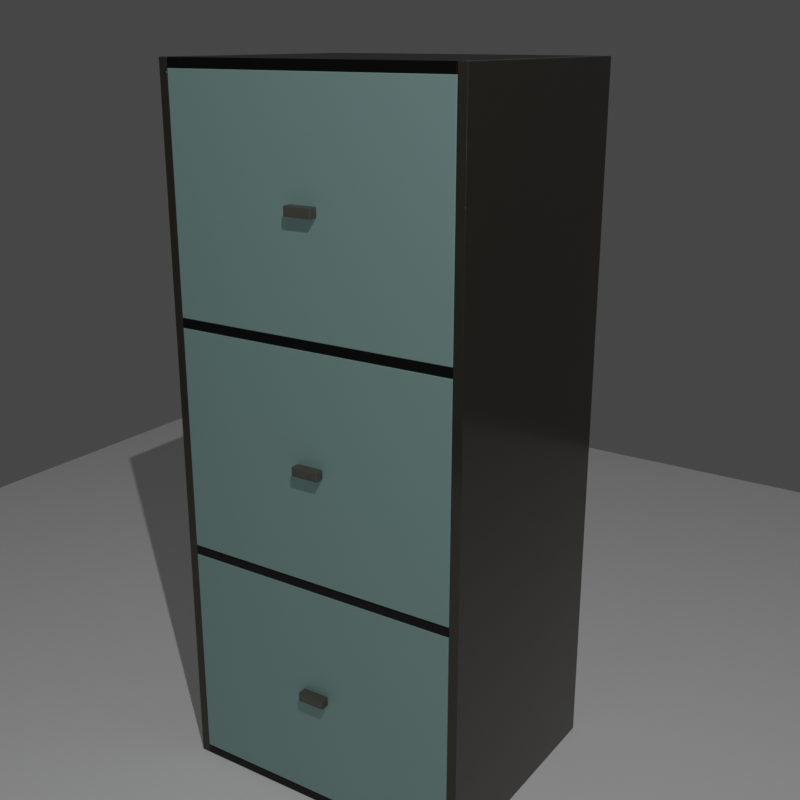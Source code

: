 # Source: cabinet.blend  (saved by Blender 4.0.36; exported with 4.5.12 LTS)
import bpy
from mathutils import Matrix  # noqa: F401  (used for matrix-valued properties, if any)

bpy.ops.wm.read_factory_settings(use_empty=True)
scene = bpy.context.scene
scene.name = 'Scene'

# ---- collections
col_collection = bpy.data.collections.new('Collection'); scene.collection.children.link(col_collection)
col_main_collection = bpy.data.collections.new('Main Collection'); scene.collection.children.link(col_main_collection)

# ---- materials (node trees are filled in below, after node groups)
mat_material_003 = bpy.data.materials.new('Material.003')
mat_material = bpy.data.materials.new('Material')
mat_material_001 = bpy.data.materials.new('Material.001')
mat_material_002 = bpy.data.materials.new('Material.002')

# ---- node groups
ng_geometry_nodes_001 = bpy.data.node_groups.new('Geometry Nodes.001', 'GeometryNodeTree')
_s = ng_geometry_nodes_001.interface.new_socket(name='Geometry', in_out='OUTPUT', socket_type='NodeSocketGeometry')
_s = ng_geometry_nodes_001.interface.new_socket(name='Geometry', in_out='INPUT', socket_type='NodeSocketGeometry')
_s = ng_geometry_nodes_001.interface.new_socket(name='cabinet x Size', in_out='INPUT', socket_type='NodeSocketFloat')
_s.min_value = -1e+04
_s.max_value = 1e+04
_s = ng_geometry_nodes_001.interface.new_socket(name='cabinet Depth', in_out='INPUT', socket_type='NodeSocketFloat')
_s.default_value = 1.0
_s.min_value = -1e+04
_s.max_value = 1e+04
_s = ng_geometry_nodes_001.interface.new_socket(name='Cabinet height', in_out='INPUT', socket_type='NodeSocketFloat')
_s.default_value = 1.0
_s.min_value = -1e+04
_s.max_value = 1e+04
_s = ng_geometry_nodes_001.interface.new_socket(name='cabinet wall width', in_out='INPUT', socket_type='NodeSocketFloat')
_s.min_value = -1e+04
_s.max_value = 1e+04
_s = ng_geometry_nodes_001.interface.new_socket(name='Drawer Divided Count', in_out='INPUT', socket_type='NodeSocketInt')
_s.default_value = 1
_s.min_value = 1
_s.max_value = 10000
_s = ng_geometry_nodes_001.interface.new_socket(name='Drawer Divided Thickness', in_out='INPUT', socket_type='NodeSocketFloat')
_s.default_value = 0.5
_s.min_value = -1e+04
_s.max_value = 1e+04
ng_geometry_nodes_001.is_modifier = True
_N = ng_geometry_nodes_001.nodes; _L = ng_geometry_nodes_001.links
n0 = _N.new('NodeFrame'); n0.name = 'Frame.009'; n0.location = (-1708, -2076)
n0.label = 'DRAWER'
n0.width = 2424
n1 = _N.new('NodeFrame'); n1.name = 'Frame.008'; n1.location = (912, -799)
n1.label = 'Drawer X Scale'
n1.width = 458
n2 = _N.new('NodeFrame'); n2.name = 'Frame.007'; n2.location = (943, -45)
n2.label = 'Start Pos for drawer'
n2.width = 709
n3 = _N.new('NodeFrame'); n3.name = 'Frame.010'; n3.location = (-1382, -930)
n3.label = 'Drawer Divide Board'
n3.width = 1643
n4 = _N.new('NodeFrame'); n4.name = 'Frame.003'; n4.location = (187, -394)
n4.label = 'Set Drawer To Origin'
n4.width = 503
n5 = _N.new('NodeFrame'); n5.name = 'Frame.004'; n5.location = (791, -294)
n5.label = 'Drawer Divided X Size'
n5.width = 412
n6 = _N.new('NodeFrame'); n6.name = 'Frame.005'; n6.location = (30, -666)
n6.label = 'Space Between Drawer DIvied Board'
n6.width = 972
n7 = _N.new('NodeFrame'); n7.name = 'Frame.011'; n7.location = (-1053, 305)
n7.label = 'sides Walls'
n7.width = 1850
n8 = _N.new('NodeFrame'); n8.name = 'Frame'; n8.location = (30, -646)
n8.label = 'Cabinet Board left'
n8.width = 1131
n9 = _N.new('NodeFrame'); n9.name = 'Frame.001'; n9.location = (286, -40)
n9.label = 'Cabinet Board Right'
n9.width = 875
n10 = _N.new('NodeFrame'); n10.name = 'Frame.013'; n10.location = (979, -505)
n10.label = 'Drawer Offset'
n10.width = 564
n11 = _N.new('NodeFrame'); n11.name = 'Frame.006'; n11.location = (30, -655)
n11.label = 'Drawer Height'
n11.width = 785
n12 = _N.new('NodeFrame'); n12.name = 'Frame.002'; n12.location = (1216, -221)
n12.label = 'Set Wall To Origin'
n12.width = 604
n12.hide = True
n13 = _N.new('NodeFrame'); n13.name = 'Frame.016'; n13.location = (-529, -3268)
n13.width = 1617
n14 = _N.new('NodeFrame'); n14.name = 'Frame.012'; n14.location = (30, -30)
n14.label = 'Handel Start pos'
n14.width = 810
n15 = _N.new('NodeFrame'); n15.name = 'Frame.014'; n15.location = (62, -513)
n15.label = 'Handel Offset'
n15.width = 672
n16 = _N.new('NodeFrame'); n16.name = 'Frame.015'; n16.location = (298, -779)
n16.label = 'Handel Size'
n16.width = 394
n17 = _N.new('GeometryNodeJoinGeometry'); n17.name = 'Join Geometry.001'; n17.location = (752, -1079)
n18 = _N.new('GeometryNodeJoinGeometry'); n18.name = 'Join Geometry.002'; n18.location = (996, -1961)
n19 = _N.new('GeometryNodeMeshCube'); n19.name = 'Cube.003'; n19.location = (1650, -672)
n20 = _N.new('GeometryNodeMeshLine'); n20.name = 'Mesh Line.003'; n20.location = (1902, -250)
n21 = _N.new('GeometryNodeInstanceOnPoints'); n21.name = 'Instance on Points.003'; n21.location = (2254, -179)
n22 = _N.new('ShaderNodeCombineXYZ'); n22.name = 'Combine XYZ.010'; n22.location = (539, -152)
n23 = _N.new('ShaderNodeMath'); n23.name = 'Math.013'; n23.location = (30, -268)
n23.operation = 'DIVIDE'
n23.inputs[1].default_value = 2.0
n24 = _N.new('GeometryNodeMeshCube'); n24.name = 'Cube.002'; n24.location = (886, -239)
n24.hide = True
n25 = _N.new('GeometryNodeMeshLine'); n25.name = 'Mesh Line.002'; n25.location = (877, -40)
n26 = _N.new('ShaderNodeCombineXYZ'); n26.name = 'Combine XYZ.006'; n26.location = (333, -40)
n27 = _N.new('ShaderNodeMath'); n27.name = 'Math.003'; n27.location = (30, -42)
n27.operation = 'DIVIDE'
n27.inputs[1].default_value = 2.0
n28 = _N.new('ShaderNodeCombineXYZ'); n28.name = 'Combine XYZ.007'; n28.location = (1267, -506)
n29 = _N.new('ShaderNodeMath'); n29.name = 'Math.004'; n29.location = (30, -90)
n29.label = 'cabinetXscale * 2'
n29.operation = 'MULTIPLY'
n29.inputs[1].default_value = 2.0
n30 = _N.new('ShaderNodeMath'); n30.name = 'Math.005'; n30.location = (188, -40)
n30.label = '(cabinetXscale * 2)- wall width'
n30.width = 194
n30.operation = 'SUBTRACT'
n31 = _N.new('ShaderNodeMath'); n31.name = 'Math.008'; n31.location = (30, -40)
n31.label = 'Cabinet height - Drawer Divied Tickness'
n31.width = 299
n31.operation = 'SUBTRACT'
n32 = _N.new('ShaderNodeCombineXYZ'); n32.name = 'Combine XYZ.008'; n32.location = (802, -56)
n33 = _N.new('ShaderNodeMath'); n33.name = 'Math.007'; n33.location = (52, -222)
n33.label = 'Number Of Drawer Divied - 1'
n33.width = 299
n33.operation = 'SUBTRACT'
n33.inputs[1].default_value = 1.0
n34 = _N.new('ShaderNodeMath'); n34.name = 'Math.006'; n34.location = (434, -110)
n34.label = 'Cabinet height / number of drawer'
n34.width = 299
n34.operation = 'DIVIDE'
n35 = _N.new('GeometryNodeInstanceOnPoints'); n35.name = 'Instance on Points.002'; n35.location = (1473, -174)
n36 = _N.new('ShaderNodeCombineXYZ'); n36.name = 'Combine XYZ.001'; n36.location = (292, -75)
n37 = _N.new('ShaderNodeMath'); n37.name = 'Math'; n37.location = (30, -128)
n37.operation = 'MULTIPLY'
n37.inputs[1].default_value = -1.0
n38 = _N.new('GeometryNodeMeshLine'); n38.name = 'Mesh Line'; n38.location = (308, -40)
n38.inputs[0].default_value = 1
n38.inputs[3].default_value = (0.0, 0.0, 0.0)
n39 = _N.new('ShaderNodeCombineXYZ'); n39.name = 'Combine XYZ'; n39.location = (30, -118)
n40 = _N.new('ShaderNodeCombineXYZ'); n40.name = 'Combine XYZ.002'; n40.location = (390, -382)
n41 = _N.new('GeometryNodeMeshCube'); n41.name = 'Cube.001'; n41.location = (561, -294)
n41.hide = True
n42 = _N.new('GeometryNodeMeshLine'); n42.name = 'Mesh Line.001'; n42.location = (564, -40)
n42.inputs[0].default_value = 1
n42.inputs[3].default_value = (0.0, 0.0, 0.0)
n43 = _N.new('GeometryNodeInstanceOnPoints'); n43.name = 'Instance on Points.001'; n43.location = (961, -148)
n44 = _N.new('ShaderNodeCombineXYZ'); n44.name = 'Combine XYZ.003'; n44.location = (579, -399)
n45 = _N.new('GeometryNodeMeshCube'); n45.name = 'Cube'; n45.location = (312, -276)
n45.hide = True
n46 = _N.new('GeometryNodeInstanceOnPoints'); n46.name = 'Instance on Points'; n46.location = (705, -148)
n47 = _N.new('ShaderNodeMath'); n47.name = 'Math.018'; n47.location = (1709, -40)
n47.label = 'Divided Count -1'
n47.operation = 'SUBTRACT'
n47.inputs[1].default_value = 1.0
n48 = _N.new('ShaderNodeCombineXYZ'); n48.name = 'Combine XYZ.011'; n48.location = (394, -48)
n49 = _N.new('ShaderNodeMath'); n49.name = 'Math.017'; n49.location = (30, -40)
n49.label = 'Board Thickness + Drawer Height'
n49.width = 292
n50 = _N.new('ShaderNodeMath'); n50.name = 'Math.015'; n50.location = (30, -40)
n50.label = 'cabinetXscale * 2'
n50.operation = 'MULTIPLY'
n50.inputs[1].default_value = 2.0
n51 = _N.new('ShaderNodeMath'); n51.name = 'Math.016'; n51.location = (226, -95)
n51.label = '(cabinetXscale * 2) - wallWidth'
n51.width = 202
n51.operation = 'SUBTRACT'
n52 = _N.new('ShaderNodeCombineXYZ'); n52.name = 'Combine XYZ.009'; n52.location = (1445, -771)
n53 = _N.new('ShaderNodeMath'); n53.name = 'Math.010'; n53.location = (276, -40)
n53.label = 'Height - sum of divided board'
n53.width = 199
n53.operation = 'SUBTRACT'
n54 = _N.new('ShaderNodeMath'); n54.name = 'Math.009'; n54.location = (30, -227)
n54.label = 'number of drawer * Tickness'
n54.width = 199
n54.operation = 'MULTIPLY'
n55 = _N.new('ShaderNodeMath'); n55.name = 'Math.011'; n55.location = (279, -247)
n55.label = 'Divided board Count-1'
n55.width = 199
n55.operation = 'SUBTRACT'
n55.inputs[1].default_value = 1.0
n56 = _N.new('ShaderNodeMath'); n56.name = 'Math.012'; n56.location = (556, -199)
n56.label = 'Remaining height - (dividedboard -1 )'
n56.width = 199
n56.operation = 'DIVIDE'
n57 = _N.new('ShaderNodeCombineXYZ'); n57.name = 'Combine XYZ.004'; n57.location = (198, -220)
n58 = _N.new('ShaderNodeMath'); n58.name = 'Math.001'; n58.location = (30, -225)
n58.operation = 'MULTIPLY'
n59 = _N.new('GeometryNodeTransform'); n59.name = 'Transform Geometry.001'; n59.location = (434, -485)
n60 = _N.new('ShaderNodeCombineXYZ'); n60.name = 'Combine XYZ.005'; n60.location = (235, -665)
n61 = _N.new('ShaderNodeMath'); n61.name = 'Math.002'; n61.location = (68, -670)
n61.operation = 'MULTIPLY'
n62 = _N.new('GeometryNodeTransform'); n62.name = 'Transform Geometry'; n62.location = (396, -40)
n63 = _N.new('GeometryNodeJoinGeometry'); n63.name = 'Join Geometry.004'; n63.location = (1078, -680)
n64 = _N.new('GeometryNodeSetMaterial'); n64.name = 'Set Material'; n64.location = (1306, -732)
n64.inputs[2].default_value = mat_material
n65 = _N.new('GeometryNodeSetMaterial'); n65.name = 'Set Material.001'; n65.location = (1106, -979)
n65.inputs[2].default_value = mat_material_003
n66 = _N.new('ShaderNodeMath'); n66.name = 'Math.014'; n66.location = (216, -40)
n66.label = 'divided Tickness + (Drawer height / 2)'
n66.width = 233
n67 = _N.new('GeometryNodeInstanceOnPoints'); n67.name = 'Instance on Points.004'; n67.location = (1447, -185)
n67.inputs[5].default_value = (1.571, 0.0, 0.0)
n68 = _N.new('GeometryNodeMeshLine'); n68.name = 'Mesh Line.004'; n68.location = (1161, -74)
n69 = _N.new('ShaderNodeCombineXYZ'); n69.name = 'Combine XYZ.012'; n69.location = (640, -186)
n70 = _N.new('ShaderNodeMath'); n70.name = 'Math.021'; n70.location = (46, -233)
n70.label = 'Drawer height / 2'
n70.operation = 'MULTIPLY'
n71 = _N.new('ShaderNodeMath'); n71.name = 'Math.025'; n71.location = (335, -40)
n71.label = 'Depth - handle Depth'
n71.width = 225
n71.operation = 'SUBTRACT'
n71.inputs[1].default_value = 0.05
n72 = _N.new('ShaderNodeMath'); n72.name = 'Math.024'; n72.location = (30, -67)
n72.label = 'Depth - handle Depth'
n72.width = 225
n72.operation = 'DIVIDE'
n72.inputs[1].default_value = -2.0
n73 = _N.new('ShaderNodeCombineXYZ'); n73.name = 'Combine XYZ.013'; n73.location = (502, -40)
n74 = _N.new('ShaderNodeMath'); n74.name = 'Math.019'; n74.location = (30, -64)
n74.label = 'Border Thickness + DrawerHeight'
n74.width = 278
n75 = _N.new('ShaderNodeMath'); n75.name = 'Math.023'; n75.location = (43, -40)
n75.label = '( Depth / 10) * 3'
n75.operation = 'DIVIDE'
n75.inputs[0].default_value = 0.9
n76 = _N.new('ShaderNodeMath'); n76.name = 'Math.022'; n76.location = (30, -210)
n76.label = 'Depth / 10'
n76.operation = 'DIVIDE'
n76.inputs[1].default_value = 10.0
n77 = _N.new('ShaderNodeCombineXYZ'); n77.name = 'Combine XYZ.014'; n77.location = (224, -134)
n77.inputs[0].default_value = 0.3
n77.inputs[1].default_value = 0.1
n77.inputs[2].default_value = 0.1
n78 = _N.new('GeometryNodeJoinGeometry'); n78.name = 'Join Geometry.003'; n78.location = (1192, -3425)
n79 = _N.new('GeometryNodeSetMaterial'); n79.name = 'Set Material.002'; n79.location = (1436, -3294)
n79.inputs[2].default_value = mat_material_001
n80 = _N.new('GeometryNodeSetMaterial'); n80.name = 'Set Material.003'; n80.location = (1218, -1916)
n80.inputs[2].default_value = mat_material_002
n81 = _N.new('NodeGroupOutput'); n81.name = 'Group Output'; n81.location = (2404, -1730)
n82 = _N.new('GeometryNodeRealizeInstances'); n82.name = 'Realize Instances'; n82.location = (2184, -1742)
n83 = _N.new('GeometryNodeJoinGeometry'); n83.name = 'Join Geometry'; n83.location = (1936, -1734)
n84 = _N.new('NodeGroupInput'); n84.name = 'Group Input'; n84.location = (-2955, -1915)
n84.width = 262
n85 = _N.new('GeometryNodeMeshCylinder'); n85.name = 'Cylinder'; n85.location = (1092, -560)
n85.inputs[0].default_value = 12
n85.inputs[3].default_value = 0.09
n85.inputs[4].default_value = 0.1
n86 = _N.new('GeometryNodeMeshCube'); n86.name = 'Cube.004'; n86.location = (1064, -368)
n87 = _N.new('ShaderNodeMath'); n87.name = 'Math.020'; n87.location = (271, -278)
n87.label = 'Divided Thicknes + (drawer Hwith /2)'
n87.width = 251
n1.parent = n0
n2.parent = n0
n4.parent = n3
n5.parent = n3
n6.parent = n3
n8.parent = n7
n9.parent = n7
n10.parent = n0
n11.parent = n0
n12.parent = n7
n14.parent = n13
n15.parent = n13
n16.parent = n13
n19.parent = n0
n20.parent = n0
n21.parent = n0
n22.parent = n2
n23.parent = n2
n24.parent = n3
n25.parent = n3
n26.parent = n4
n27.parent = n4
n28.parent = n3
n29.parent = n5
n30.parent = n5
n31.parent = n6
n32.parent = n6
n33.parent = n6
n34.parent = n6
n35.parent = n3
n36.parent = n8
n37.parent = n8
n38.parent = n9
n39.parent = n9
n40.parent = n9
n41.parent = n8
n42.parent = n8
n43.parent = n8
n44.parent = n8
n45.parent = n9
n46.parent = n9
n47.parent = n0
n48.parent = n10
n49.parent = n10
n50.parent = n1
n51.parent = n1
n52.parent = n0
n53.parent = n11
n54.parent = n11
n55.parent = n11
n56.parent = n11
n57.parent = n12
n58.parent = n12
n59.parent = n12
n60.parent = n12
n61.parent = n12
n62.parent = n12
n66.parent = n2
n67.parent = n13
n68.parent = n13
n69.parent = n14
n70.parent = n14
n71.parent = n14
n72.parent = n14
n73.parent = n15
n74.parent = n15
n75.parent = n16
n76.parent = n16
n77.parent = n16
n85.parent = n13
n86.parent = n13
n87.parent = n14
_L.new(n38.outputs[0], n46.inputs[0])
_L.new(n45.outputs[0], n46.inputs[2])
_L.new(n39.outputs[0], n38.inputs[2])
_L.new(n84.outputs[1], n39.inputs[0])
_L.new(n42.outputs[0], n43.inputs[0])
_L.new(n41.outputs[0], n43.inputs[2])
_L.new(n36.outputs[0], n42.inputs[2])
_L.new(n82.outputs[0], n81.inputs[0])
_L.new(n84.outputs[1], n37.inputs[0])
_L.new(n37.outputs[0], n36.inputs[0])
_L.new(n40.outputs[0], n46.inputs[6])
_L.new(n84.outputs[4], n40.inputs[0])
_L.new(n84.outputs[2], n40.inputs[1])
_L.new(n84.outputs[3], n40.inputs[2])
_L.new(n44.outputs[0], n43.inputs[6])
_L.new(n84.outputs[4], n44.inputs[0])
_L.new(n84.outputs[2], n44.inputs[1])
_L.new(n84.outputs[3], n44.inputs[2])
_L.new(n46.outputs[0], n62.inputs[0])
_L.new(n57.outputs[0], n62.inputs[1])
_L.new(n58.outputs[0], n57.inputs[2])
_L.new(n84.outputs[3], n58.inputs[0])
_L.new(n60.outputs[0], n59.inputs[1])
_L.new(n61.outputs[0], n60.inputs[2])
_L.new(n43.outputs[0], n59.inputs[0])
_L.new(n84.outputs[3], n61.inputs[1])
_L.new(n25.outputs[0], n35.inputs[0])
_L.new(n24.outputs[0], n35.inputs[2])
_L.new(n35.outputs[0], n17.inputs[0])
_L.new(n84.outputs[5], n25.inputs[0])
_L.new(n84.outputs[6], n27.inputs[0])
_L.new(n26.outputs[0], n25.inputs[2])
_L.new(n27.outputs[0], n26.inputs[2])
_L.new(n28.outputs[0], n35.inputs[6])
_L.new(n30.outputs[0], n28.inputs[0])
_L.new(n29.outputs[0], n30.inputs[0])
_L.new(n84.outputs[1], n29.inputs[0])
_L.new(n84.outputs[2], n28.inputs[1])
_L.new(n84.outputs[4], n30.inputs[1])
_L.new(n84.outputs[6], n28.inputs[2])
_L.new(n31.outputs[0], n34.inputs[0])
_L.new(n33.outputs[0], n34.inputs[1])
_L.new(n84.outputs[5], n33.inputs[0])
_L.new(n84.outputs[3], n31.inputs[0])
_L.new(n84.outputs[6], n31.inputs[1])
_L.new(n34.outputs[0], n32.inputs[2])
_L.new(n32.outputs[0], n25.inputs[3])
_L.new(n19.outputs[0], n21.inputs[2])
_L.new(n20.outputs[0], n21.inputs[0])
_L.new(n21.outputs[0], n18.inputs[0])
_L.new(n65.outputs[0], n83.inputs[0])
_L.new(n80.outputs[0], n83.inputs[0])
_L.new(n53.outputs[0], n56.inputs[0])
_L.new(n55.outputs[0], n56.inputs[1])
_L.new(n84.outputs[5], n54.inputs[0])
_L.new(n84.outputs[6], n54.inputs[1])
_L.new(n54.outputs[0], n53.inputs[1])
_L.new(n84.outputs[3], n53.inputs[0])
_L.new(n84.outputs[5], n55.inputs[0])
_L.new(n56.outputs[0], n52.inputs[2])
_L.new(n52.outputs[0], n19.inputs[0])
_L.new(n84.outputs[2], n52.inputs[1])
_L.new(n56.outputs[0], n23.inputs[0])
_L.new(n23.outputs[0], n66.inputs[1])
_L.new(n84.outputs[6], n66.inputs[0])
_L.new(n66.outputs[0], n22.inputs[2])
_L.new(n22.outputs[0], n20.inputs[2])
_L.new(n84.outputs[1], n50.inputs[0])
_L.new(n50.outputs[0], n51.inputs[0])
_L.new(n84.outputs[4], n51.inputs[1])
_L.new(n51.outputs[0], n52.inputs[0])
_L.new(n56.outputs[0], n49.inputs[0])
_L.new(n84.outputs[6], n49.inputs[1])
_L.new(n49.outputs[0], n48.inputs[2])
_L.new(n48.outputs[0], n20.inputs[3])
_L.new(n84.outputs[5], n47.inputs[0])
_L.new(n47.outputs[0], n20.inputs[0])
_L.new(n47.outputs[0], n68.inputs[0])
_L.new(n68.outputs[0], n67.inputs[0])
_L.new(n67.outputs[0], n78.inputs[0])
_L.new(n79.outputs[0], n83.inputs[0])
_L.new(n69.outputs[0], n68.inputs[2])
_L.new(n84.outputs[6], n87.inputs[1])
_L.new(n56.outputs[0], n70.inputs[0])
_L.new(n70.outputs[0], n87.inputs[0])
_L.new(n87.outputs[0], n69.inputs[2])
_L.new(n84.outputs[6], n74.inputs[0])
_L.new(n56.outputs[0], n74.inputs[1])
_L.new(n74.outputs[0], n73.inputs[2])
_L.new(n73.outputs[0], n68.inputs[3])
_L.new(n83.outputs[0], n82.inputs[0])
_L.new(n59.outputs[0], n63.inputs[0])
_L.new(n62.outputs[0], n63.inputs[0])
_L.new(n64.outputs[0], n83.inputs[0])
_L.new(n63.outputs[0], n64.inputs[0])
_L.new(n17.outputs[0], n65.inputs[0])
_L.new(n78.outputs[0], n79.inputs[0])
_L.new(n18.outputs[0], n80.inputs[0])
_L.new(n84.outputs[2], n76.inputs[0])
_L.new(n77.outputs[0], n86.inputs[0])
_L.new(n84.outputs[2], n72.inputs[0])
_L.new(n71.outputs[0], n69.inputs[1])
_L.new(n72.outputs[0], n71.inputs[0])
_L.new(n86.outputs[0], n67.inputs[2])
n81.is_active_output = True

# ---- material node trees
mat_material_003.use_nodes = True; mat_material_003.node_tree.nodes.clear()
_N = mat_material_003.node_tree.nodes; _L = mat_material_003.node_tree.links
n0 = _N.new('ShaderNodeOutputMaterial'); n0.name = 'Material Output'; n0.location = (300, 300)
n1 = _N.new('ShaderNodeBsdfPrincipled'); n1.name = 'Principled BSDF'; n1.location = (10, 300)
n1.inputs[0].default_value = (0.004577, 0.004297, 0.003691, 1.0)
n1.inputs[1].default_value = 0.4471
n1.inputs[2].default_value = 0.3344
n1.inputs[3].default_value = 1.45
_L.new(n1.outputs[0], n0.inputs[0])
n0.is_active_output = True
mat_material.use_nodes = True; mat_material.node_tree.nodes.clear()
_N = mat_material.node_tree.nodes; _L = mat_material.node_tree.links
n0 = _N.new('ShaderNodeOutputMaterial'); n0.name = 'Material Output'; n0.location = (300, 300)
n1 = _N.new('ShaderNodeBsdfPrincipled'); n1.name = 'Principled BSDF'; n1.location = (10, 300)
n1.inputs[0].default_value = (0.0448, 0.04048, 0.03149, 1.0)
n1.inputs[1].default_value = 0.2636
n1.inputs[2].default_value = 0.1273
n1.inputs[3].default_value = 1.45
_L.new(n1.outputs[0], n0.inputs[0])
n0.is_active_output = True
mat_material_001.use_nodes = True; mat_material_001.node_tree.nodes.clear()
_N = mat_material_001.node_tree.nodes; _L = mat_material_001.node_tree.links
n0 = _N.new('ShaderNodeBsdfPrincipled'); n0.name = 'Principled BSDF'; n0.location = (10, 300)
n0.inputs[0].default_value = (0.08256, 0.08105, 0.067, 1.0)
n0.inputs[3].default_value = 1.45
n1 = _N.new('ShaderNodeOutputMaterial'); n1.name = 'Material Output'; n1.location = (300, 300)
_L.new(n0.outputs[0], n1.inputs[0])
n1.is_active_output = True
mat_material_002.use_nodes = True; mat_material_002.node_tree.nodes.clear()
_N = mat_material_002.node_tree.nodes; _L = mat_material_002.node_tree.links
n0 = _N.new('ShaderNodeBsdfPrincipled'); n0.name = 'Principled BSDF'; n0.location = (10, 300)
n0.inputs[0].default_value = (0.2048, 0.3281, 0.3127, 1.0)
n0.inputs[3].default_value = 1.45
n1 = _N.new('ShaderNodeOutputMaterial'); n1.name = 'Material Output'; n1.location = (300, 300)
_L.new(n0.outputs[0], n1.inputs[0])
n1.is_active_output = True

# ---- world
world_world = bpy.data.worlds.new('World'); scene.world = world_world
world_world.use_nodes = True; world_world.node_tree.nodes.clear()
_N = world_world.node_tree.nodes; _L = world_world.node_tree.links
n0 = _N.new('ShaderNodeOutputWorld'); n0.name = 'World Output'; n0.location = (300, 300)
n1 = _N.new('ShaderNodeBackground'); n1.name = 'Background'; n1.location = (10, 300)
n1.inputs[0].default_value = (0.05088, 0.05088, 0.05088, 1.0)
_L.new(n1.outputs[0], n0.inputs[0])
n0.is_active_output = True
world_world.color = (0.05088, 0.05088, 0.05088)
world_world.use_sun_shadow = False
world_world.sun_shadow_jitter_overblur = 0.0

# ---- cameras
cam_camera = bpy.data.cameras.new('Camera')
cam_camera.clip_end = 100.0
cam_camera.ortho_scale = 7.314

# ---- lights
light_light = bpy.data.lights.new('Light', 'AREA')
light_light.transmission_factor = 0.0
light_light.energy = 785.4
light_light.shadow_soft_size = 0.1
light_light.shadow_maximum_resolution = 0.006
light_light.use_absolute_resolution = True
light_light.shape = 'RECTANGLE'
light_light.size = 0.1
light_light.size_y = 0.1
light_light_001 = bpy.data.lights.new('Light.001', 'AREA')
light_light_001.transmission_factor = 0.0
light_light_001.use_shadow = False
light_light_001.energy = 157.1
light_light_001.shadow_soft_size = 13.73
light_light_001.shadow_maximum_resolution = 0.006
light_light_001.use_absolute_resolution = True
light_light_001.shape = 'RECTANGLE'
light_light_001.size = 13.73
light_light_001.size_y = 7.832
light_light_001.cycles.use_multiple_importance_sampling = False

# ---- meshes
me_plane = bpy.data.meshes.new('Plane')
me_plane.from_pydata([(-1.0, -1.0, 0.0), (1.0, -1.0, 0.0), (-1.0, 1.0, 0.0), (1.0, 1.0, 0.0)], [], [(0, 1, 3, 2)])
_uv = me_plane.uv_layers.new(name='UVMap')
_uv.uv.foreach_set('vector', [0.0, 0.0, 1.0, 0.0, 1.0, 1.0, 0.0, 1.0])
me_plane.update()
me_cube = bpy.data.meshes.new('Cube')
me_cube.from_pydata([], [], [])
_uv = me_cube.uv_layers.new(name='UVMap')
_uv.uv.foreach_set('vector', [])
me_cube.materials.append(mat_material_003)
me_cube.update()
me_cube_001 = bpy.data.meshes.new('Cube.001')
me_cube_001.from_pydata([(-1.0, -1.0, -1.0), (-1.0, -1.0, 1.0), (-1.0, 1.0, -1.0), (-1.0, 1.0, 1.0), (1.0, -1.0, -1.0), (1.0, -1.0, 1.0), (1.0, 1.0, -1.0), (1.0, 1.0, 1.0)], [], [(0, 1, 3, 2), (2, 3, 7, 6), (6, 7, 5, 4), (4, 5, 1, 0), (2, 6, 4, 0), (7, 3, 1, 5)])
_uv = me_cube_001.uv_layers.new(name='UVMap')
_uv.uv.foreach_set('vector', [0.375, 0.0, 0.625, 0.0, 0.625, 0.25, 0.375, 0.25, 0.375, 0.25, 0.625, 0.25, 0.625, 0.5, 0.375, 0.5, 0.375, 0.5, 0.625, 0.5, 0.625, 0.75, 0.375, 0.75, 0.375, 0.75, 0.625, 0.75, 0.625, 1.0, 0.375, 1.0, 0.125, 0.5, 0.375, 0.5, 0.375, 0.75, 0.125, 0.75, 0.625, 0.5, 0.875, 0.5, 0.875, 0.75, 0.625, 0.75])
me_cube_001.update()

# ---- objects
ob_light = bpy.data.objects.new('Light', light_light)
ob_camera = bpy.data.objects.new('Camera', cam_camera)
ob_ground = bpy.data.objects.new('ground', me_plane)
ob_light_001 = bpy.data.objects.new('Light.001', light_light_001)
ob_cabinet_drawer = bpy.data.objects.new('Cabinet Drawer', me_cube)
ob_cube = bpy.data.objects.new('Cube', me_cube_001)

# ---- transforms, parenting, visibility, modifiers, constraints
ob_light.location = (7.92, -8.91, 17.06)
ob_light.rotation_euler = (0.7977, 0.057, 6.947)
ob_light.lock_rotations_4d = False
ob_light.empty_display_type = 'ARROWS'
ob_light.color = (0.0, 0.0, 0.0, 0.0)
ob_light.lineart.crease_threshold = 0.0
ob_camera.location = (6.168, -9.042, 7.703)
ob_camera.rotation_euler = (1.253, 2.412e-06, -5.694)
ob_camera.lock_rotations_4d = False
ob_camera.empty_display_type = 'ARROWS'
ob_camera.color = (0.0, 0.0, 0.0, 0.0)
ob_camera.display_type = 'WIRE'
ob_camera.lineart.crease_threshold = 0.0
ob_ground.location = (0.0, 0.0, 0.0)
ob_ground.scale = (10.0, 10.0, 10.0)
ob_light_001.location = (4.347, -9.881, 8.973)
ob_light_001.rotation_euler = (0.7079, -0.6425, 0.9761)
ob_light_001.lock_rotations_4d = False
ob_light_001.empty_display_type = 'ARROWS'
ob_light_001.color = (0.0, 0.0, 0.0, 0.0)
ob_light_001.lineart.crease_threshold = 0.0
ob_cabinet_drawer.location = (0.0, 0.0, 0.0)
_m = ob_cabinet_drawer.modifiers.new('GeometryNodes', 'NODES')
_m.node_group = ng_geometry_nodes_001
_gi = [s.identifier for s in ng_geometry_nodes_001.interface.items_tree if s.item_type == 'SOCKET' and s.in_out == 'INPUT']
_m[_gi[1]] = 1.61  # cabinet x Size
_m[_gi[2]] = 2.7  # cabinet Depth
_m[_gi[3]] = 7.51  # Cabinet height
_m[_gi[4]] = 0.1  # cabinet wall width
_m[_gi[5]] = 4  # Drawer Divided Count
_m[_gi[6]] = 0.1  # Drawer Divided Thickness
_m = ob_cabinet_drawer.modifiers.new('Bevel', 'BEVEL')
_m.width = 0.009
_m.width_pct = 0.009
_m.segments = 3
ob_cube.location = (0.0, 0.0, 0.0)

# ---- collection membership
col_collection.objects.link(ob_light)
col_collection.objects.link(ob_camera)
col_collection.objects.link(ob_ground)
col_collection.objects.link(ob_light_001)
col_main_collection.objects.link(ob_cabinet_drawer)
col_main_collection.objects.link(ob_cube)

# ---- scene / render settings (as saved in the file)
scene.camera = ob_camera
scene.frame_start = 1; scene.frame_end = 250; scene.frame_set(0)
scene.render.engine = 'CYCLES'
scene.render.resolution_x = 1080
scene.render.use_border = True
scene.cycles.sampling_pattern = 'TABULATED_SOBOL'
scene.cycles.use_light_tree = False
scene.view_settings.view_transform = 'Filmic'
bpy.context.view_layer.update()
